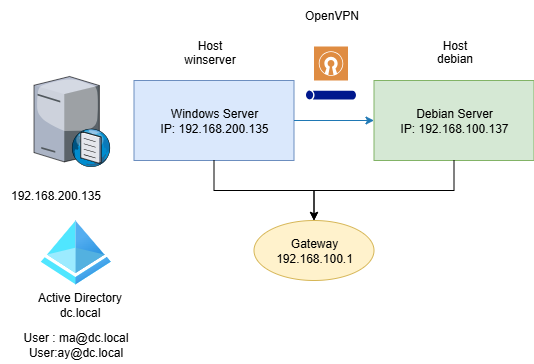

The diagram above was exported from draw.io. Its source (the exported page's mxGraphModel, read from the mxfile embedded in the PNG):
<mxGraphModel dx="1042" dy="535" grid="1" gridSize="10" guides="1" tooltips="1" connect="1" arrows="1" fold="1" page="1" pageScale="1" pageWidth="827" pageHeight="1169" math="0" shadow="0">
  <root>
    <mxCell id="0" />
    <mxCell id="1" parent="0" />
    <mxCell id="2" value="Windows Server&lt;br&gt;IP: 192.168.200.135" style="shape=rectangle;whiteSpace=wrap;html=1;fillColor=#dae8fc;strokeColor=#6c8ebf;" parent="1" vertex="1">
      <mxGeometry x="243.5" y="330" width="160" height="80" as="geometry" />
    </mxCell>
    <mxCell id="3" value="Debian Server&lt;br&gt;IP: 192.168.100.137" style="shape=rectangle;whiteSpace=wrap;html=1;fillColor=#d5e8d4;strokeColor=#82b366;" parent="1" vertex="1">
      <mxGeometry x="483.5" y="330" width="160" height="80" as="geometry" />
    </mxCell>
    <mxCell id="4" value="Gateway&#10;192.168.100.1" style="shape=ellipse;whiteSpace=wrap;html=1;fillColor=#fff2cc;strokeColor=#d6b656;" parent="1" vertex="1">
      <mxGeometry x="363.5" y="470" width="120" height="60" as="geometry" />
    </mxCell>
    <mxCell id="5" style="edgeStyle=orthogonalEdgeStyle;rounded=0;jettySize=auto;html=1;strokeColor=#000000;" parent="1" source="2" target="4" edge="1">
      <mxGeometry relative="1" as="geometry" />
    </mxCell>
    <mxCell id="6" style="edgeStyle=orthogonalEdgeStyle;rounded=0;jettySize=auto;html=1;strokeColor=#000000;" parent="1" source="3" target="4" edge="1">
      <mxGeometry relative="1" as="geometry" />
    </mxCell>
    <mxCell id="7" style="edgeStyle=orthogonalEdgeStyle;rounded=0;jettySize=auto;html=1;strokeColor=#1f78b4;" parent="1" source="2" target="3" edge="1">
      <mxGeometry relative="1" as="geometry" />
    </mxCell>
    <mxCell id="efpZNjz8agxG-ZE6mILO-7" value="" style="verticalLabelPosition=bottom;sketch=0;aspect=fixed;html=1;verticalAlign=top;strokeColor=none;align=center;outlineConnect=0;shape=mxgraph.citrix.dns_server;" vertex="1" parent="1">
      <mxGeometry x="143.5" y="323.75" width="76.5" height="92.5" as="geometry" />
    </mxCell>
    <mxCell id="efpZNjz8agxG-ZE6mILO-8" value="192.168.200.135" style="text;html=1;align=center;verticalAlign=middle;resizable=0;points=[];autosize=1;strokeColor=none;fillColor=none;" vertex="1" parent="1">
      <mxGeometry x="110" y="430" width="110" height="30" as="geometry" />
    </mxCell>
    <mxCell id="efpZNjz8agxG-ZE6mILO-9" value="" style="sketch=0;pointerEvents=1;shadow=0;dashed=0;html=1;strokeColor=none;fillColor=#DF8C42;labelPosition=center;verticalLabelPosition=bottom;verticalAlign=top;align=center;outlineConnect=0;shape=mxgraph.veeam2.open_vpn;" vertex="1" parent="1">
      <mxGeometry x="423.5" y="296" width="34" height="34" as="geometry" />
    </mxCell>
    <mxCell id="efpZNjz8agxG-ZE6mILO-10" value="OpenVPN" style="text;html=1;align=center;verticalAlign=middle;resizable=0;points=[];autosize=1;strokeColor=none;fillColor=none;" vertex="1" parent="1">
      <mxGeometry x="400.5" y="250" width="80" height="30" as="geometry" />
    </mxCell>
    <mxCell id="efpZNjz8agxG-ZE6mILO-11" value="" style="sketch=0;aspect=fixed;pointerEvents=1;shadow=0;dashed=0;html=1;strokeColor=none;labelPosition=center;verticalLabelPosition=bottom;verticalAlign=top;align=center;fillColor=#00188D;shape=mxgraph.mscae.general.tunnel" vertex="1" parent="1">
      <mxGeometry x="415.5" y="340" width="50" height="9" as="geometry" />
    </mxCell>
    <mxCell id="efpZNjz8agxG-ZE6mILO-12" value="" style="image;aspect=fixed;html=1;points=[];align=center;fontSize=12;image=img/lib/azure2/identity/Azure_Active_Directory.svg;" vertex="1" parent="1">
      <mxGeometry x="150.25" y="470" width="70" height="64" as="geometry" />
    </mxCell>
    <mxCell id="efpZNjz8agxG-ZE6mILO-13" value="Active Directory&lt;div&gt;dc.local&lt;/div&gt;" style="text;html=1;align=center;verticalAlign=middle;resizable=0;points=[];autosize=1;strokeColor=none;fillColor=none;" vertex="1" parent="1">
      <mxGeometry x="133.5" y="534" width="110" height="40" as="geometry" />
    </mxCell>
    <mxCell id="efpZNjz8agxG-ZE6mILO-14" value="winserver" style="text;html=1;align=center;verticalAlign=middle;resizable=0;points=[];autosize=1;strokeColor=none;fillColor=none;" vertex="1" parent="1">
      <mxGeometry x="283.5" y="293.75" width="70" height="30" as="geometry" />
    </mxCell>
    <mxCell id="efpZNjz8agxG-ZE6mILO-15" value="Host" style="text;html=1;align=center;verticalAlign=middle;resizable=0;points=[];autosize=1;strokeColor=none;fillColor=none;" vertex="1" parent="1">
      <mxGeometry x="293.5" y="280" width="50" height="30" as="geometry" />
    </mxCell>
    <mxCell id="efpZNjz8agxG-ZE6mILO-16" value="Host" style="text;html=1;align=center;verticalAlign=middle;resizable=0;points=[];autosize=1;strokeColor=none;fillColor=none;" vertex="1" parent="1">
      <mxGeometry x="538.5" y="280" width="50" height="30" as="geometry" />
    </mxCell>
    <mxCell id="efpZNjz8agxG-ZE6mILO-20" value="debian" style="text;html=1;align=center;verticalAlign=middle;resizable=0;points=[];autosize=1;strokeColor=none;fillColor=none;" vertex="1" parent="1">
      <mxGeometry x="533.5" y="293" width="60" height="30" as="geometry" />
    </mxCell>
    <mxCell id="efpZNjz8agxG-ZE6mILO-21" value="User : ma@dc.local&lt;div&gt;User:ay@dc.local&lt;/div&gt;" style="text;html=1;align=center;verticalAlign=middle;resizable=0;points=[];autosize=1;strokeColor=none;fillColor=none;" vertex="1" parent="1">
      <mxGeometry x="120.25" y="574" width="130" height="40" as="geometry" />
    </mxCell>
  </root>
</mxGraphModel>